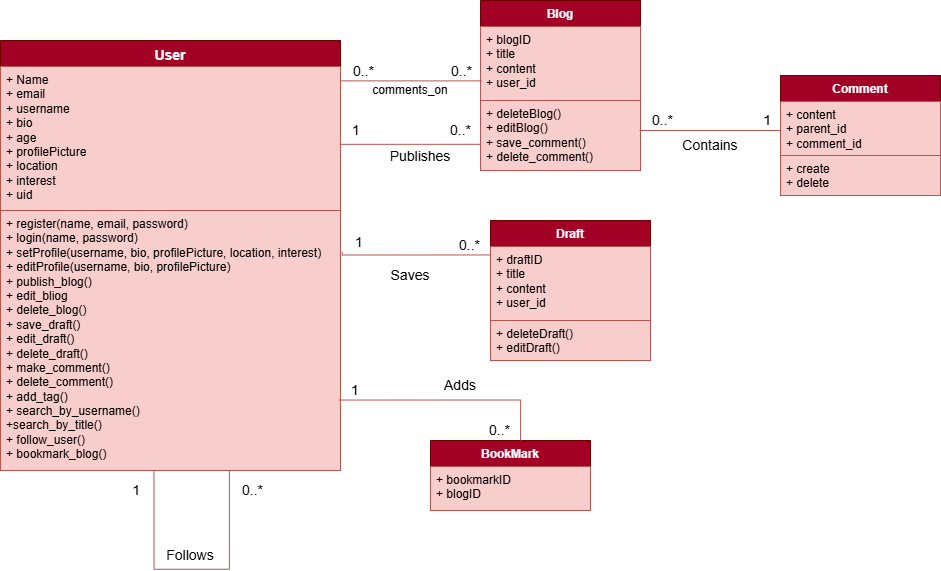

The diagram above was exported from draw.io. Its source (the exported page's mxGraphModel, read from the mxfile embedded in the PNG):
<mxGraphModel dx="1313" dy="653" grid="1" gridSize="10" guides="1" tooltips="1" connect="1" arrows="1" fold="1" page="1" pageScale="1" pageWidth="850" pageHeight="1100" math="0" shadow="0">
  <root>
    <mxCell id="0" />
    <mxCell id="1" parent="0" />
    <mxCell id="nHkLG6sjB_0cam_7gHxP-1" value="&lt;font style=&quot;font-size: 14px;&quot;&gt;User&lt;/font&gt;" style="swimlane;fontStyle=1;align=center;verticalAlign=top;childLayout=stackLayout;horizontal=1;startSize=26;horizontalStack=0;resizeParent=1;resizeParentMax=0;resizeLast=0;collapsible=1;marginBottom=0;whiteSpace=wrap;html=1;fillColor=#a20025;fontColor=#ffffff;strokeColor=#6F0000;" vertex="1" parent="1">
      <mxGeometry x="150" y="160" width="340" height="430" as="geometry" />
    </mxCell>
    <mxCell id="nHkLG6sjB_0cam_7gHxP-2" value="+ Name&lt;div&gt;+ email&lt;/div&gt;&lt;div&gt;+ username&lt;/div&gt;&lt;div&gt;+ bio&lt;/div&gt;&lt;div&gt;+ age&lt;/div&gt;&lt;div&gt;+ profilePicture&lt;/div&gt;&lt;div&gt;+ location&lt;/div&gt;&lt;div&gt;+ interest&lt;/div&gt;&lt;div&gt;+ uid&lt;/div&gt;&lt;div&gt;&lt;br&gt;&lt;/div&gt;" style="text;strokeColor=#b85450;fillColor=#f8cecc;align=left;verticalAlign=top;spacingLeft=4;spacingRight=4;overflow=hidden;rotatable=0;points=[[0,0.5],[1,0.5]];portConstraint=eastwest;whiteSpace=wrap;html=1;" vertex="1" parent="nHkLG6sjB_0cam_7gHxP-1">
      <mxGeometry y="26" width="340" height="144" as="geometry" />
    </mxCell>
    <mxCell id="nHkLG6sjB_0cam_7gHxP-3" value="" style="line;strokeWidth=1;fillColor=none;align=left;verticalAlign=middle;spacingTop=-1;spacingLeft=3;spacingRight=3;rotatable=0;labelPosition=right;points=[];portConstraint=eastwest;strokeColor=inherit;" vertex="1" parent="nHkLG6sjB_0cam_7gHxP-1">
      <mxGeometry y="170" width="340" as="geometry" />
    </mxCell>
    <mxCell id="nHkLG6sjB_0cam_7gHxP-4" value="+ register(name, email, password)&lt;div&gt;+ login(name, password)&lt;/div&gt;&lt;div&gt;+ setProfile(username, bio, profilePicture, location, interest)&lt;/div&gt;&lt;div&gt;+ editProfile(username, bio, profilePicture)&lt;/div&gt;&lt;div&gt;&lt;font style=&quot;font-size: 12px;&quot;&gt;+ publish_blog()&lt;/font&gt;&lt;div&gt;&lt;font style=&quot;font-size: 12px;&quot;&gt;+ edit_bliog&lt;/font&gt;&lt;/div&gt;&lt;div&gt;&lt;font style=&quot;font-size: 12px;&quot;&gt;+ delete_blog()&lt;/font&gt;&lt;/div&gt;&lt;div&gt;&lt;font style=&quot;font-size: 12px;&quot;&gt;+&amp;nbsp;save_draft()&lt;/font&gt;&lt;div&gt;&lt;font style=&quot;font-size: 12px;&quot;&gt;+ edit_draft()&lt;/font&gt;&lt;/div&gt;&lt;div&gt;&lt;font style=&quot;font-size: 12px;&quot;&gt;+ delete_draft()&lt;/font&gt;&lt;/div&gt;&lt;/div&gt;&lt;/div&gt;&lt;div&gt;+ make_comment()&lt;/div&gt;&lt;div&gt;+ delete_comment()&lt;/div&gt;&lt;div&gt;+ add_tag()&lt;/div&gt;&lt;div&gt;+ search_by_username()&lt;/div&gt;&lt;div&gt;+search_by_title()&lt;/div&gt;&lt;div&gt;+ follow_user()&lt;/div&gt;&lt;div&gt;+ bookmark_blog()&lt;/div&gt;" style="text;strokeColor=#b85450;fillColor=#f8cecc;align=left;verticalAlign=top;spacingLeft=4;spacingRight=4;overflow=hidden;rotatable=0;points=[[0,0.5],[1,0.5]];portConstraint=eastwest;whiteSpace=wrap;html=1;" vertex="1" parent="nHkLG6sjB_0cam_7gHxP-1">
      <mxGeometry y="170" width="340" height="260" as="geometry" />
    </mxCell>
    <mxCell id="nHkLG6sjB_0cam_7gHxP-5" value="Blog" style="swimlane;fontStyle=1;align=center;verticalAlign=top;childLayout=stackLayout;horizontal=1;startSize=26;horizontalStack=0;resizeParent=1;resizeParentMax=0;resizeLast=0;collapsible=1;marginBottom=0;whiteSpace=wrap;html=1;fillColor=#a20025;fontColor=#ffffff;strokeColor=#6F0000;" vertex="1" parent="1">
      <mxGeometry x="630" y="120" width="160" height="170" as="geometry" />
    </mxCell>
    <mxCell id="nHkLG6sjB_0cam_7gHxP-6" value="+ blogID&lt;div&gt;+ title&lt;/div&gt;&lt;div&gt;+ content&lt;/div&gt;&lt;div&gt;+ user_id&lt;/div&gt;" style="text;strokeColor=#b85450;fillColor=#f8cecc;align=left;verticalAlign=top;spacingLeft=4;spacingRight=4;overflow=hidden;rotatable=0;points=[[0,0.5],[1,0.5]];portConstraint=eastwest;whiteSpace=wrap;html=1;" vertex="1" parent="nHkLG6sjB_0cam_7gHxP-5">
      <mxGeometry y="26" width="160" height="74" as="geometry" />
    </mxCell>
    <mxCell id="nHkLG6sjB_0cam_7gHxP-7" value="" style="line;strokeWidth=1;fillColor=none;align=left;verticalAlign=middle;spacingTop=-1;spacingLeft=3;spacingRight=3;rotatable=0;labelPosition=right;points=[];portConstraint=eastwest;strokeColor=inherit;" vertex="1" parent="nHkLG6sjB_0cam_7gHxP-5">
      <mxGeometry y="100" width="160" as="geometry" />
    </mxCell>
    <mxCell id="nHkLG6sjB_0cam_7gHxP-8" value="+&amp;nbsp;&lt;span style=&quot;background-color: initial;&quot;&gt;deleteBlog()&lt;/span&gt;&lt;div&gt;+ editBlog()&lt;/div&gt;&lt;div&gt;+ save_comment()&lt;/div&gt;&lt;div&gt;+ delete_comment()&lt;/div&gt;" style="text;strokeColor=#b85450;fillColor=#f8cecc;align=left;verticalAlign=top;spacingLeft=4;spacingRight=4;overflow=hidden;rotatable=0;points=[[0,0.5],[1,0.5]];portConstraint=eastwest;whiteSpace=wrap;html=1;" vertex="1" parent="nHkLG6sjB_0cam_7gHxP-5">
      <mxGeometry y="100" width="160" height="70" as="geometry" />
    </mxCell>
    <mxCell id="nHkLG6sjB_0cam_7gHxP-9" value="Draft" style="swimlane;fontStyle=1;align=center;verticalAlign=top;childLayout=stackLayout;horizontal=1;startSize=26;horizontalStack=0;resizeParent=1;resizeParentMax=0;resizeLast=0;collapsible=1;marginBottom=0;whiteSpace=wrap;html=1;fillColor=#a20025;fontColor=#ffffff;strokeColor=#6F0000;" vertex="1" parent="1">
      <mxGeometry x="640" y="340" width="160" height="140" as="geometry" />
    </mxCell>
    <mxCell id="nHkLG6sjB_0cam_7gHxP-10" value="+ draftID&lt;div&gt;+ title&lt;/div&gt;&lt;div&gt;+ content&lt;/div&gt;&lt;div&gt;+ user_id&lt;/div&gt;" style="text;strokeColor=#b85450;fillColor=#f8cecc;align=left;verticalAlign=top;spacingLeft=4;spacingRight=4;overflow=hidden;rotatable=0;points=[[0,0.5],[1,0.5]];portConstraint=eastwest;whiteSpace=wrap;html=1;" vertex="1" parent="nHkLG6sjB_0cam_7gHxP-9">
      <mxGeometry y="26" width="160" height="74" as="geometry" />
    </mxCell>
    <mxCell id="nHkLG6sjB_0cam_7gHxP-11" value="" style="line;strokeWidth=1;fillColor=none;align=left;verticalAlign=middle;spacingTop=-1;spacingLeft=3;spacingRight=3;rotatable=0;labelPosition=right;points=[];portConstraint=eastwest;strokeColor=inherit;" vertex="1" parent="nHkLG6sjB_0cam_7gHxP-9">
      <mxGeometry y="100" width="160" as="geometry" />
    </mxCell>
    <mxCell id="nHkLG6sjB_0cam_7gHxP-12" value="&lt;div&gt;+ deleteDraft()&lt;/div&gt;&lt;div&gt;+ editDraft()&lt;/div&gt;" style="text;strokeColor=#b85450;fillColor=#f8cecc;align=left;verticalAlign=top;spacingLeft=4;spacingRight=4;overflow=hidden;rotatable=0;points=[[0,0.5],[1,0.5]];portConstraint=eastwest;whiteSpace=wrap;html=1;" vertex="1" parent="nHkLG6sjB_0cam_7gHxP-9">
      <mxGeometry y="100" width="160" height="40" as="geometry" />
    </mxCell>
    <mxCell id="nHkLG6sjB_0cam_7gHxP-13" value="Comment" style="swimlane;fontStyle=1;align=center;verticalAlign=top;childLayout=stackLayout;horizontal=1;startSize=26;horizontalStack=0;resizeParent=1;resizeParentMax=0;resizeLast=0;collapsible=1;marginBottom=0;whiteSpace=wrap;html=1;fillColor=#a20025;fontColor=#ffffff;strokeColor=#6F0000;" vertex="1" parent="1">
      <mxGeometry x="930" y="195" width="160" height="120" as="geometry" />
    </mxCell>
    <mxCell id="nHkLG6sjB_0cam_7gHxP-14" value="+ content&lt;div&gt;+ parent_id&lt;/div&gt;&lt;div&gt;+ comment_id&lt;/div&gt;" style="text;strokeColor=#b85450;fillColor=#f8cecc;align=left;verticalAlign=top;spacingLeft=4;spacingRight=4;overflow=hidden;rotatable=0;points=[[0,0.5],[1,0.5]];portConstraint=eastwest;whiteSpace=wrap;html=1;" vertex="1" parent="nHkLG6sjB_0cam_7gHxP-13">
      <mxGeometry y="26" width="160" height="54" as="geometry" />
    </mxCell>
    <mxCell id="nHkLG6sjB_0cam_7gHxP-15" value="" style="line;strokeWidth=1;fillColor=none;align=left;verticalAlign=middle;spacingTop=-1;spacingLeft=3;spacingRight=3;rotatable=0;labelPosition=right;points=[];portConstraint=eastwest;strokeColor=inherit;" vertex="1" parent="nHkLG6sjB_0cam_7gHxP-13">
      <mxGeometry y="80" width="160" as="geometry" />
    </mxCell>
    <mxCell id="nHkLG6sjB_0cam_7gHxP-16" value="+ create&lt;div&gt;+ delete&lt;/div&gt;" style="text;strokeColor=#b85450;fillColor=#f8cecc;align=left;verticalAlign=top;spacingLeft=4;spacingRight=4;overflow=hidden;rotatable=0;points=[[0,0.5],[1,0.5]];portConstraint=eastwest;whiteSpace=wrap;html=1;" vertex="1" parent="nHkLG6sjB_0cam_7gHxP-13">
      <mxGeometry y="80" width="160" height="40" as="geometry" />
    </mxCell>
    <mxCell id="nHkLG6sjB_0cam_7gHxP-17" value="BookMark" style="swimlane;fontStyle=1;align=center;verticalAlign=top;childLayout=stackLayout;horizontal=1;startSize=26;horizontalStack=0;resizeParent=1;resizeParentMax=0;resizeLast=0;collapsible=1;marginBottom=0;whiteSpace=wrap;html=1;fillColor=#a20025;fontColor=#ffffff;strokeColor=#6F0000;" vertex="1" parent="1">
      <mxGeometry x="580" y="560" width="160" height="70" as="geometry" />
    </mxCell>
    <mxCell id="nHkLG6sjB_0cam_7gHxP-18" value="+ bookmarkID&lt;div&gt;+ blogID&lt;/div&gt;" style="text;strokeColor=#b85450;fillColor=#f8cecc;align=left;verticalAlign=top;spacingLeft=4;spacingRight=4;overflow=hidden;rotatable=0;points=[[0,0.5],[1,0.5]];portConstraint=eastwest;whiteSpace=wrap;html=1;" vertex="1" parent="nHkLG6sjB_0cam_7gHxP-17">
      <mxGeometry y="26" width="160" height="44" as="geometry" />
    </mxCell>
    <mxCell id="nHkLG6sjB_0cam_7gHxP-21" value="" style="endArrow=none;html=1;edgeStyle=orthogonalEdgeStyle;rounded=0;fillColor=#f8cecc;strokeColor=#b85450;exitX=0.998;exitY=0.353;exitDx=0;exitDy=0;exitPerimeter=0;entryX=0;entryY=0.24;entryDx=0;entryDy=0;entryPerimeter=0;" edge="1" parent="1">
      <mxGeometry relative="1" as="geometry">
        <mxPoint x="489.3199999999997" y="263.8320000000001" as="sourcePoint" />
        <mxPoint x="630" y="263.80000000000007" as="targetPoint" />
      </mxGeometry>
    </mxCell>
    <mxCell id="nHkLG6sjB_0cam_7gHxP-22" value="&lt;font style=&quot;font-size: 14px;&quot;&gt;1&lt;/font&gt;" style="edgeLabel;resizable=0;html=1;align=left;verticalAlign=bottom;" connectable="0" vertex="1" parent="nHkLG6sjB_0cam_7gHxP-21">
      <mxGeometry x="-1" relative="1" as="geometry">
        <mxPoint x="11" y="-4" as="offset" />
      </mxGeometry>
    </mxCell>
    <mxCell id="nHkLG6sjB_0cam_7gHxP-23" value="&lt;font style=&quot;font-size: 14px;&quot;&gt;0..*&lt;/font&gt;" style="edgeLabel;resizable=0;html=1;align=right;verticalAlign=bottom;" connectable="0" vertex="1" parent="nHkLG6sjB_0cam_7gHxP-21">
      <mxGeometry x="1" relative="1" as="geometry">
        <mxPoint x="-10" y="-4" as="offset" />
      </mxGeometry>
    </mxCell>
    <mxCell id="nHkLG6sjB_0cam_7gHxP-24" value="&lt;font style=&quot;font-size: 14px;&quot;&gt;Publishes&lt;/font&gt;" style="text;html=1;align=center;verticalAlign=middle;whiteSpace=wrap;rounded=0;" vertex="1" parent="1">
      <mxGeometry x="540" y="261" width="60" height="30" as="geometry" />
    </mxCell>
    <mxCell id="nHkLG6sjB_0cam_7gHxP-25" value="" style="endArrow=none;html=1;edgeStyle=orthogonalEdgeStyle;rounded=0;fillColor=#f8cecc;strokeColor=#b85450;exitX=0.998;exitY=0.353;exitDx=0;exitDy=0;exitPerimeter=0;entryX=0;entryY=0.24;entryDx=0;entryDy=0;entryPerimeter=0;" edge="1" parent="1">
      <mxGeometry relative="1" as="geometry">
        <mxPoint x="789" y="250" as="sourcePoint" />
        <mxPoint x="930" y="250" as="targetPoint" />
      </mxGeometry>
    </mxCell>
    <mxCell id="nHkLG6sjB_0cam_7gHxP-26" value="&lt;font style=&quot;font-size: 14px;&quot;&gt;0..*&lt;/font&gt;" style="edgeLabel;resizable=0;html=1;align=left;verticalAlign=bottom;" connectable="0" vertex="1" parent="nHkLG6sjB_0cam_7gHxP-25">
      <mxGeometry x="-1" relative="1" as="geometry">
        <mxPoint x="11" as="offset" />
      </mxGeometry>
    </mxCell>
    <mxCell id="nHkLG6sjB_0cam_7gHxP-27" value="&lt;font style=&quot;font-size: 14px;&quot;&gt;1&lt;/font&gt;" style="edgeLabel;resizable=0;html=1;align=right;verticalAlign=bottom;" connectable="0" vertex="1" parent="nHkLG6sjB_0cam_7gHxP-25">
      <mxGeometry x="1" relative="1" as="geometry">
        <mxPoint x="-10" as="offset" />
      </mxGeometry>
    </mxCell>
    <mxCell id="nHkLG6sjB_0cam_7gHxP-28" value="&lt;font style=&quot;font-size: 14px;&quot;&gt;Contains&lt;/font&gt;" style="text;html=1;align=center;verticalAlign=middle;whiteSpace=wrap;rounded=0;" vertex="1" parent="1">
      <mxGeometry x="830" y="250" width="60" height="30" as="geometry" />
    </mxCell>
    <mxCell id="nHkLG6sjB_0cam_7gHxP-30" value="" style="endArrow=none;html=1;edgeStyle=orthogonalEdgeStyle;rounded=0;fillColor=#f8cecc;strokeColor=#b85450;exitX=1.005;exitY=0.159;exitDx=0;exitDy=0;exitPerimeter=0;entryX=0;entryY=0.24;entryDx=0;entryDy=0;entryPerimeter=0;" edge="1" parent="1" source="nHkLG6sjB_0cam_7gHxP-4">
      <mxGeometry relative="1" as="geometry">
        <mxPoint x="499" y="374.47" as="sourcePoint" />
        <mxPoint x="640" y="374.47" as="targetPoint" />
        <Array as="points">
          <mxPoint x="492" y="374" />
        </Array>
      </mxGeometry>
    </mxCell>
    <mxCell id="nHkLG6sjB_0cam_7gHxP-31" value="&lt;span style=&quot;font-size: 14px;&quot;&gt;1&lt;/span&gt;" style="edgeLabel;resizable=0;html=1;align=left;verticalAlign=bottom;" connectable="0" vertex="1" parent="nHkLG6sjB_0cam_7gHxP-30">
      <mxGeometry x="-1" relative="1" as="geometry">
        <mxPoint x="11" as="offset" />
      </mxGeometry>
    </mxCell>
    <mxCell id="nHkLG6sjB_0cam_7gHxP-32" value="&lt;font style=&quot;font-size: 14px;&quot;&gt;0..*&lt;/font&gt;" style="edgeLabel;resizable=0;html=1;align=right;verticalAlign=bottom;" connectable="0" vertex="1" parent="nHkLG6sjB_0cam_7gHxP-30">
      <mxGeometry x="1" relative="1" as="geometry">
        <mxPoint x="-10" as="offset" />
      </mxGeometry>
    </mxCell>
    <mxCell id="nHkLG6sjB_0cam_7gHxP-33" value="&lt;font style=&quot;font-size: 14px;&quot;&gt;Saves&lt;/font&gt;" style="text;html=1;align=center;verticalAlign=middle;whiteSpace=wrap;rounded=0;" vertex="1" parent="1">
      <mxGeometry x="530" y="380" width="60" height="30" as="geometry" />
    </mxCell>
    <mxCell id="nHkLG6sjB_0cam_7gHxP-34" value="" style="endArrow=none;html=1;edgeStyle=orthogonalEdgeStyle;rounded=0;fillColor=#f8cecc;strokeColor=#b85450;exitX=0.995;exitY=0.729;exitDx=0;exitDy=0;exitPerimeter=0;entryX=0.563;entryY=0;entryDx=0;entryDy=0;entryPerimeter=0;" edge="1" parent="1" source="nHkLG6sjB_0cam_7gHxP-4" target="nHkLG6sjB_0cam_7gHxP-17">
      <mxGeometry relative="1" as="geometry">
        <mxPoint x="530" y="520" as="sourcePoint" />
        <mxPoint x="671" y="520" as="targetPoint" />
      </mxGeometry>
    </mxCell>
    <mxCell id="nHkLG6sjB_0cam_7gHxP-35" value="&lt;font style=&quot;font-size: 14px;&quot;&gt;1&lt;/font&gt;" style="edgeLabel;resizable=0;html=1;align=left;verticalAlign=bottom;" connectable="0" vertex="1" parent="nHkLG6sjB_0cam_7gHxP-34">
      <mxGeometry x="-1" relative="1" as="geometry">
        <mxPoint x="11" as="offset" />
      </mxGeometry>
    </mxCell>
    <mxCell id="nHkLG6sjB_0cam_7gHxP-36" value="&lt;font style=&quot;font-size: 14px;&quot;&gt;0..*&lt;/font&gt;" style="edgeLabel;resizable=0;html=1;align=right;verticalAlign=bottom;" connectable="0" vertex="1" parent="nHkLG6sjB_0cam_7gHxP-34">
      <mxGeometry x="1" relative="1" as="geometry">
        <mxPoint x="-10" as="offset" />
      </mxGeometry>
    </mxCell>
    <mxCell id="nHkLG6sjB_0cam_7gHxP-38" value="&lt;font style=&quot;font-size: 14px;&quot;&gt;Adds&lt;/font&gt;" style="text;html=1;align=center;verticalAlign=middle;whiteSpace=wrap;rounded=0;" vertex="1" parent="1">
      <mxGeometry x="580" y="490" width="60" height="30" as="geometry" />
    </mxCell>
    <mxCell id="nHkLG6sjB_0cam_7gHxP-39" value="" style="endArrow=none;html=1;edgeStyle=orthogonalEdgeStyle;rounded=0;fillColor=#f8cecc;strokeColor=#b85450;exitX=0.722;exitY=1.005;exitDx=0;exitDy=0;exitPerimeter=0;entryX=0.284;entryY=1.005;entryDx=0;entryDy=0;entryPerimeter=0;" edge="1" parent="1">
      <mxGeometry relative="1" as="geometry">
        <mxPoint x="378.92" y="590" as="sourcePoint" />
        <mxPoint x="229.99999999999994" y="590" as="targetPoint" />
        <Array as="points">
          <mxPoint x="303.44" y="688.7" />
        </Array>
      </mxGeometry>
    </mxCell>
    <mxCell id="nHkLG6sjB_0cam_7gHxP-40" value="&lt;font style=&quot;font-size: 14px;&quot;&gt;0..*&lt;/font&gt;" style="edgeLabel;resizable=0;html=1;align=left;verticalAlign=bottom;" connectable="0" vertex="1" parent="nHkLG6sjB_0cam_7gHxP-39">
      <mxGeometry x="-1" relative="1" as="geometry">
        <mxPoint x="11" y="30" as="offset" />
      </mxGeometry>
    </mxCell>
    <mxCell id="nHkLG6sjB_0cam_7gHxP-41" value="&lt;font style=&quot;font-size: 14px;&quot;&gt;1&lt;/font&gt;" style="edgeLabel;resizable=0;html=1;align=right;verticalAlign=bottom;" connectable="0" vertex="1" parent="nHkLG6sjB_0cam_7gHxP-39">
      <mxGeometry x="1" relative="1" as="geometry">
        <mxPoint x="60" y="30" as="offset" />
      </mxGeometry>
    </mxCell>
    <mxCell id="nHkLG6sjB_0cam_7gHxP-42" value="&lt;font style=&quot;font-size: 14px;&quot;&gt;Follows&lt;/font&gt;" style="text;html=1;align=center;verticalAlign=middle;whiteSpace=wrap;rounded=0;" vertex="1" parent="1">
      <mxGeometry x="310" y="660" width="60" height="30" as="geometry" />
    </mxCell>
    <mxCell id="nHkLG6sjB_0cam_7gHxP-43" value="" style="endArrow=none;html=1;edgeStyle=orthogonalEdgeStyle;rounded=0;fillColor=#f8cecc;strokeColor=#b85450;exitX=0.998;exitY=0.353;exitDx=0;exitDy=0;exitPerimeter=0;entryX=0;entryY=0.24;entryDx=0;entryDy=0;entryPerimeter=0;" edge="1" parent="1">
      <mxGeometry relative="1" as="geometry">
        <mxPoint x="490" y="200.38" as="sourcePoint" />
        <mxPoint x="631" y="200.38" as="targetPoint" />
      </mxGeometry>
    </mxCell>
    <mxCell id="nHkLG6sjB_0cam_7gHxP-44" value="&lt;font style=&quot;font-size: 14px;&quot;&gt;0..*&lt;/font&gt;" style="edgeLabel;resizable=0;html=1;align=left;verticalAlign=bottom;" connectable="0" vertex="1" parent="nHkLG6sjB_0cam_7gHxP-43">
      <mxGeometry x="-1" relative="1" as="geometry">
        <mxPoint x="11" as="offset" />
      </mxGeometry>
    </mxCell>
    <mxCell id="nHkLG6sjB_0cam_7gHxP-45" value="&lt;font style=&quot;font-size: 14px;&quot;&gt;0..*&lt;/font&gt;" style="edgeLabel;resizable=0;html=1;align=right;verticalAlign=bottom;" connectable="0" vertex="1" parent="nHkLG6sjB_0cam_7gHxP-43">
      <mxGeometry x="1" relative="1" as="geometry">
        <mxPoint x="-10" as="offset" />
      </mxGeometry>
    </mxCell>
    <mxCell id="nHkLG6sjB_0cam_7gHxP-46" value="comments_on" style="text;html=1;align=center;verticalAlign=middle;whiteSpace=wrap;rounded=0;" vertex="1" parent="1">
      <mxGeometry x="530" y="195" width="60" height="30" as="geometry" />
    </mxCell>
  </root>
</mxGraphModel>